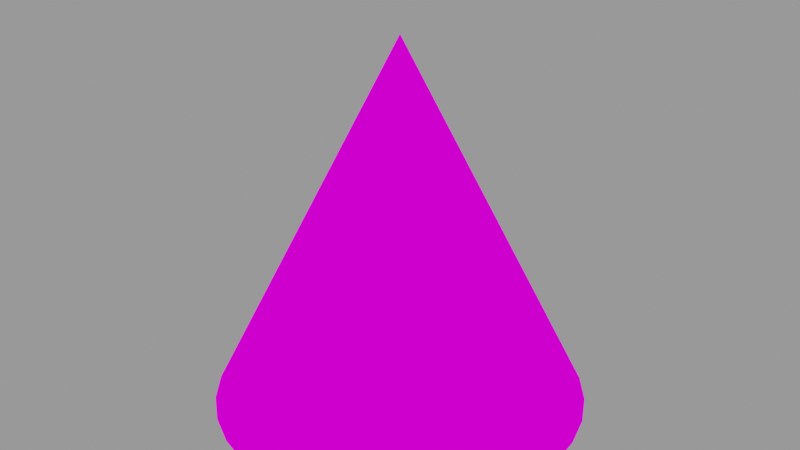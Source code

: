 # Source: blocks.blend  (saved by Blender 4.2.66; exported with 4.5.12 LTS)
import bpy
from mathutils import Matrix  # noqa: F401  (used for matrix-valued properties, if any)

bpy.ops.wm.read_factory_settings(use_empty=True)
scene = bpy.context.scene
scene.name = 'block_roof'

# ---- collections
col_roof = bpy.data.collections.new('Roof'); scene.collection.children.link(col_roof)

# ---- images (referenced by path relative to the original .blend; pixels are not part of the script)
import os
ASSET_DIR = os.environ.get("B2B_ASSET_DIR", "")  # directory of the original .blend (textures are referenced by path, not embedded)
HERE = os.path.dirname(os.path.abspath(__file__))  # packed textures are extracted next to this script under _unpacked/

def load_image(name, relpath, width, height, colorspace="sRGB"):
    """Load a texture the original file referenced (path relative to the .blend, or extracted next to this script)."""
    p = next((c for c in (os.path.join(HERE, relpath), os.path.join(ASSET_DIR, relpath)) if relpath and os.path.exists(c)), "")
    if p:
        img = bpy.data.images.load(p, check_existing=True)
        img.name = name
    else:  # same state as the original file: an image datablock whose file is absent (Cycles renders it pink)
        img = bpy.data.images.new(name, width, height)
        img.source = "FILE"
        img.filepath = "//" + (relpath or name)
    img.colorspace_settings.name = colorspace
    return img
img_indieground_vintagepaper_textures_03_jpg = load_image('indieground-vintagepaper-textures-03.jpg', 'indieground-vintagepaper-textures-03.jpg', 1024, 1024, 'sRGB')

# ---- materials (node trees are filled in below, after node groups)
mat_basicmaterial = bpy.data.materials.new('BasicMaterial')

# ---- node groups
ng_basicpapermaterial = bpy.data.node_groups.new('BasicPaperMaterial', 'ShaderNodeTree')
_s = ng_basicpapermaterial.interface.new_socket(name='Emission', in_out='OUTPUT', socket_type='NodeSocketShader')
_s = ng_basicpapermaterial.interface.new_socket(name='B', in_out='INPUT', socket_type='NodeSocketColor')
_s.default_value = (0.5, 0.5, 0.5, 1.0)
_N = ng_basicpapermaterial.nodes; _L = ng_basicpapermaterial.links
n0 = _N.new('NodeGroupOutput'); n0.name = 'Group Output'; n0.location = (480, 0)
n1 = _N.new('NodeGroupInput'); n1.name = 'Group Input'; n1.location = (-646, -80)
n2 = _N.new('ShaderNodeEmission'); n2.name = 'Emission.001'; n2.location = (265, 137)
n3 = _N.new('ShaderNodeTexImage'); n3.name = 'Image Texture.001'; n3.location = (-353, 214)
n3.image = img_indieground_vintagepaper_textures_03_jpg
n4 = _N.new('ShaderNodeMix'); n4.name = 'Mix'; n4.location = (31, 68)
n4.data_type = 'RGBA'
n4.blend_type = 'MULTIPLY'
n4.inputs[0].default_value = 1.0
n5 = _N.new('ShaderNodeRGB'); n5.name = 'RGB'; n5.location = (-531, -198)
n5.outputs[0].default_value = (0.04432, 0.03986, 0.03476, 1.0)
_L.new(n3.outputs[0], n4.inputs[6])
_L.new(n4.outputs[2], n2.inputs[0])
_L.new(n2.outputs[0], n0.inputs[0])
_L.new(n1.outputs[0], n4.inputs[7])
n0.is_active_output = True

# ---- material node trees
mat_basicmaterial.use_nodes = True; mat_basicmaterial.node_tree.nodes.clear()
_N = mat_basicmaterial.node_tree.nodes; _L = mat_basicmaterial.node_tree.links
n0 = _N.new('ShaderNodeOutputMaterial'); n0.name = 'Material Output'; n0.location = (913, 152)
n1 = _N.new('ShaderNodeGroup'); n1.name = 'Group'; n1.location = (682, 174)
n1.node_tree = ng_basicpapermaterial
n2 = _N.new('ShaderNodeAttribute'); n2.name = 'Attribute'; n2.location = (398, 154)
n2.attribute_type = 'OBJECT'
n2.attribute_name = 'color'
_L.new(n1.outputs[0], n0.inputs[0])
_L.new(n2.outputs[0], n1.inputs[0])
n0.is_active_output = True

# ---- meshes
me_cone = bpy.data.meshes.new('Cone')
me_cone.from_pydata([(0.0, 1.0, -1.0), (0.1951, 0.9808, -1.0), (0.3827, 0.9239, -1.0), (0.5556, 0.8315, -1.0), (0.7071, 0.7071, -1.0), (0.8315, 0.5556, -1.0), (0.9239, 0.3827, -1.0), (0.9808, 0.1951, -1.0), (1.0, 0.0, -1.0), (0.9808, -0.1951, -1.0), (0.9239, -0.3827, -1.0), (0.8315, -0.5556, -1.0), (0.7071, -0.7071, -1.0), (0.5556, -0.8315, -1.0), (0.3827, -0.9239, -1.0), (0.1951, -0.9808, -1.0), (0.0, -1.0, -1.0), (-0.1951, -0.9808, -1.0), (-0.3827, -0.9239, -1.0), (-0.5556, -0.8315, -1.0), (-0.7071, -0.7071, -1.0), (-0.8315, -0.5556, -1.0), (-0.9239, -0.3827, -1.0), (-0.9808, -0.1951, -1.0), (-1.0, 0.0, -1.0), (-0.9808, 0.1951, -1.0), (-0.9239, 0.3827, -1.0), (-0.8315, 0.5556, -1.0), (-0.7071, 0.7071, -1.0), (-0.5556, 0.8315, -1.0), (-0.3827, 0.9239, -1.0), (-0.1951, 0.9808, -1.0), (0.0, 0.0, 1.0), (0.0, -1.0, -1.0)], [], [(0, 32, 1), (1, 32, 2), (2, 32, 3), (3, 32, 4), (4, 32, 5), (5, 32, 6), (6, 32, 7), (7, 32, 8), (8, 32, 9), (9, 32, 10), (10, 32, 11), (11, 32, 12), (12, 32, 13), (13, 32, 14), (14, 32, 15), (15, 32, 16), (16, 32, 17), (17, 32, 18), (18, 32, 19), (19, 32, 20), (20, 32, 21), (21, 32, 22), (22, 32, 23), (23, 32, 24), (24, 32, 25), (25, 32, 26), (26, 32, 27), (27, 32, 28), (28, 32, 29), (29, 32, 30), (0, 1, 2, 3, 4, 5, 6, 7, 8, 9, 10, 11, 12, 13, 14, 15, 16, 17, 18, 19, 20, 21, 22, 23, 24, 25, 26, 27, 28, 29, 30, 31), (30, 32, 31), (31, 32, 0)])
_uv = me_cone.uv_layers.new(name='UVMap')
_uv.uv.foreach_set('vector', [0.5, 0.4885, 0.5, 0.5385, 0.5073, 0.4885, 0.5073, 0.4885, 0.5, 0.5385, 0.5144, 0.4885, 0.5144, 0.4885, 0.5, 0.5385, 0.5209, 0.4885, 0.5209, 0.4885, 0.5, 0.5385, 0.5265, 0.4885, 0.5265, 0.4885, 0.5, 0.5385, 0.5209, 0.4885, 0.5209, 0.4885, 0.5, 0.5385, 0.5144, 0.4885, 0.5144, 0.4885, 0.5, 0.5385, 0.5073, 0.4885, 0.5073, 0.4885, 0.5, 0.5385, 0.5, 0.4885, 0.5, 0.4885, 0.5, 0.5385, 0.4927, 0.4885, 0.4927, 0.4885, 0.5, 0.5385, 0.4856, 0.4885, 0.4856, 0.4885, 0.5, 0.5385, 0.4791, 0.4885, 0.4791, 0.4885, 0.5, 0.5385, 0.4735, 0.4885, 0.5265, 0.4885, 0.5, 0.5385, 0.5209, 0.4885, 0.5209, 0.4885, 0.5, 0.5385, 0.5144, 0.4885, 0.5144, 0.4885, 0.5, 0.5385, 0.5073, 0.4885, 0.5073, 0.4885, 0.5, 0.5385, 0.5, 0.4885, 0.5, 0.4885, 0.5, 0.5385, 0.4927, 0.4885, 0.4927, 0.4885, 0.5, 0.5385, 0.4856, 0.4885, 0.4856, 0.4885, 0.5, 0.5385, 0.4791, 0.4885, 0.4791, 0.4885, 0.5, 0.5385, 0.4735, 0.4885, 0.4735, 0.4885, 0.5, 0.5385, 0.4791, 0.4885, 0.4791, 0.4885, 0.5, 0.5385, 0.4856, 0.4885, 0.4856, 0.4885, 0.5, 0.5385, 0.4927, 0.4885, 0.4927, 0.4885, 0.5, 0.5385, 0.5, 0.4885, 0.5, 0.4885, 0.5, 0.5385, 0.5073, 0.4885, 0.5073, 0.4885, 0.5, 0.5385, 0.5144, 0.4885, 0.5144, 0.4885, 0.5, 0.5385, 0.5209, 0.4885, 0.5209, 0.4885, 0.5, 0.5385, 0.5265, 0.4885, 0.4735, 0.4885, 0.5, 0.5385, 0.4791, 0.4885, 0.4791, 0.4885, 0.5, 0.5385, 0.4856, 0.4885, 0.5, 0.5297, 0.5073, 0.5292, 0.5144, 0.5278, 0.5209, 0.5255, 0.5265, 0.5224, 0.5312, 0.5186, 0.5347, 0.5142, 0.5368, 0.5096, 0.5375, 0.5047, 0.5368, 0.4998, 0.5347, 0.4951, 0.5312, 0.4908, 0.5265, 0.487, 0.5209, 0.4839, 0.5144, 0.4816, 0.5073, 0.4801, 0.5, 0.4797, 0.4927, 0.4801, 0.4856, 0.4816, 0.4791, 0.4839, 0.4735, 0.487, 0.4688, 0.4908, 0.4653, 0.4951, 0.4632, 0.4998, 0.4625, 0.5047, 0.4632, 0.5096, 0.4653, 0.5142, 0.4688, 0.5186, 0.4735, 0.5224, 0.4791, 0.5255, 0.4856, 0.5278, 0.4927, 0.5292, 0.4856, 0.4885, 0.5, 0.5385, 0.4927, 0.4885, 0.4927, 0.4885, 0.5, 0.5385, 0.5, 0.4885])
me_cone.materials.append(mat_basicmaterial)
me_cone.update()

# ---- objects
ob_cone = bpy.data.objects.new('Cone', me_cone)
ob_disaster_target_001 = bpy.data.objects.new('disaster_target.001', None)
ob_empty_020 = bpy.data.objects.new('Empty.020', None)
ob_empty_021 = bpy.data.objects.new('Empty.021', None)

# ---- transforms, parenting, visibility, modifiers, constraints
ob_cone.location = (0.0, 0.0, 0.0)
ob_disaster_target_001.location = (-0.005465, -7.343e-10, 0.005465)
ob_empty_020.location = (0.0, 0.0, -1.005)
ob_empty_021.location = (0.0, 0.0, 0.9712)

# ---- collection membership
col_roof.objects.link(ob_cone)
col_roof.objects.link(ob_disaster_target_001)
col_roof.objects.link(ob_empty_020)
col_roof.objects.link(ob_empty_021)

# ---- scene / render settings (as saved in the file)
scene.frame_start = 1; scene.frame_end = 250; scene.frame_set(1)
scene.render.engine = 'BLENDER_EEVEE_NEXT'
scene.render.image_settings.exr_codec = 'NONE'
scene.render.simplify_subdivision_render = 0
scene.render.simplify_child_particles_render = 0.0
scene.eevee.use_volume_custom_range = False
scene.eevee.use_shadows = False
scene.view_settings.view_transform = 'Filmic'
bpy.context.view_layer.update()

# ---- added for rendering (the .blend has no active camera and no usable light): camera, sun + grey world if the file has none
cam_auto = bpy.data.cameras.new('AutoCamera')
cam_auto.lens = 50.0
cam_auto.sensor_width = 36.0
cam_auto.clip_end = 1000.0
ob_auto_camera = bpy.data.objects.new('AutoCamera', cam_auto)
scene.collection.objects.link(ob_auto_camera)
ob_auto_camera.location = (3.20507, -3.84609, 2.56406)
ob_auto_camera.rotation_euler = (1.09748, -7.21219e-08, 0.694738)
scene.camera = ob_auto_camera
light_auto_sun = bpy.data.lights.new('AutoSun', 'SUN')
light_auto_sun.energy = 3.0
light_auto_sun.angle = 0.0523599
ob_auto_sun = bpy.data.objects.new('AutoSun', light_auto_sun)
scene.collection.objects.link(ob_auto_sun)
ob_auto_sun.rotation_euler = (0.872665, 0.174533, 0.523599)
if scene.world is None:
    world_auto = bpy.data.worlds.new('AutoWorld')
    world_auto.color = (0.3, 0.3, 0.3)
    scene.world = world_auto
bpy.context.view_layer.update()
